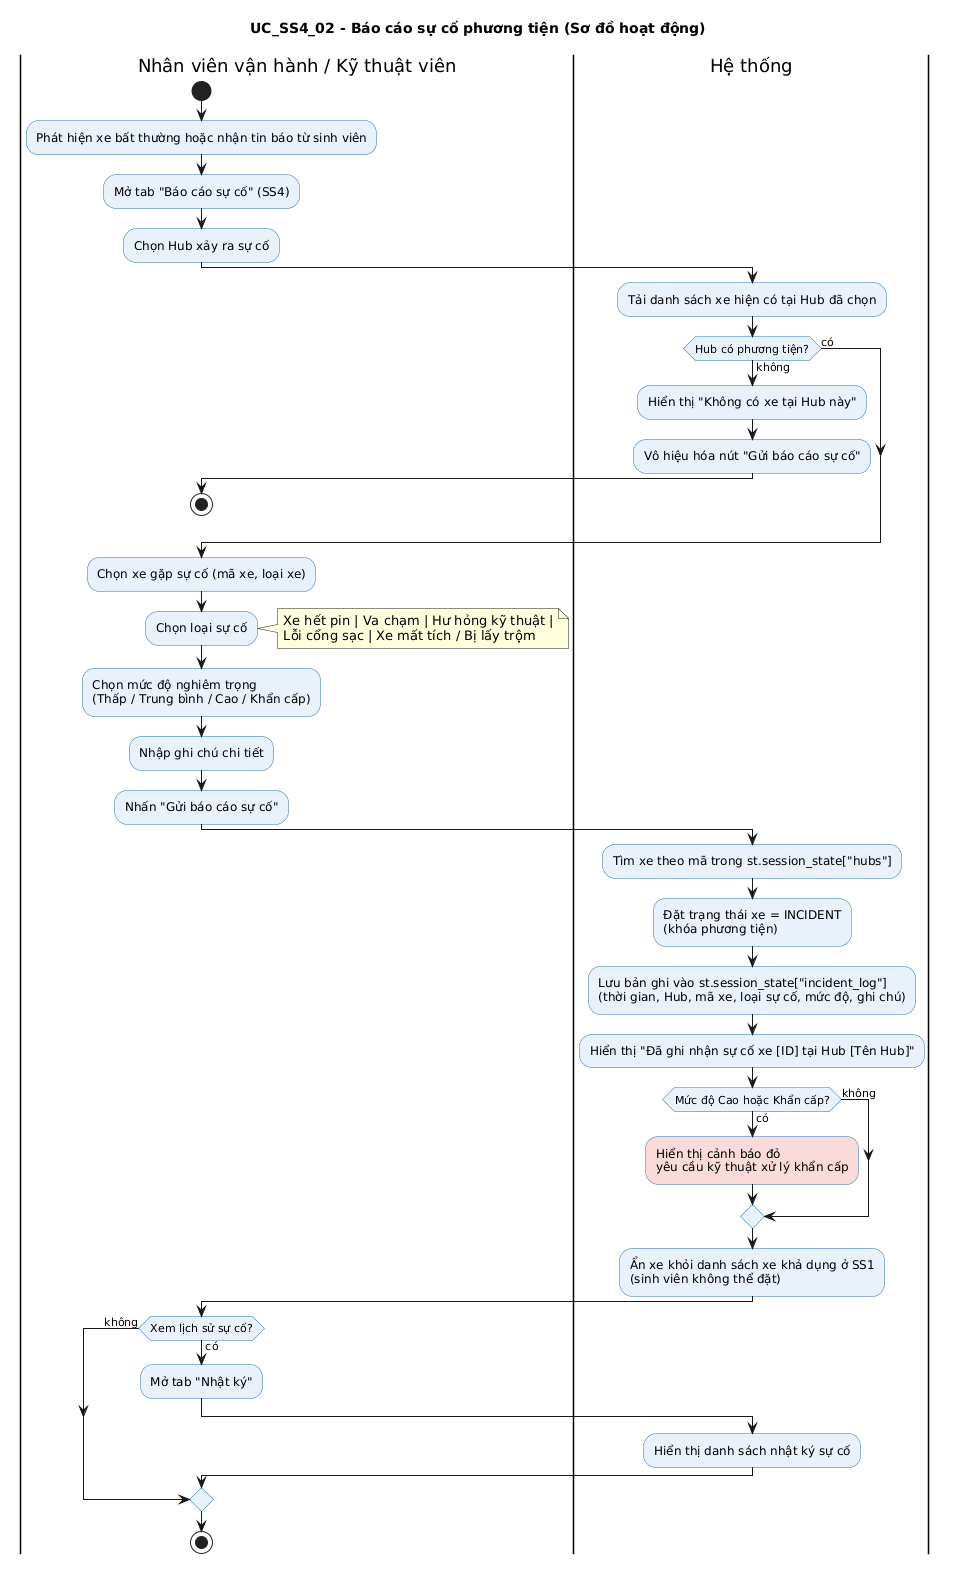

The diagram above was rendered by PlantUML. Its source (embedded in the PNG):
@startuml
title UC_SS4_02 - Báo cáo sự cố phương tiện (Sơ đồ hoạt động)
skinparam shadowing false
skinparam ActivityBackgroundColor #E8F1FB
skinparam ActivityBorderColor #2B6CB0

|Nhân viên vận hành / Kỹ thuật viên|
start
:Phát hiện xe bất thường hoặc nhận tin báo từ sinh viên;
:Mở tab "Báo cáo sự cố" (SS4);
:Chọn Hub xảy ra sự cố;

|Hệ thống|
:Tải danh sách xe hiện có tại Hub đã chọn;

if (Hub có phương tiện?) then (không)
  :Hiển thị "Không có xe tại Hub này";
  :Vô hiệu hóa nút "Gửi báo cáo sự cố";
  |Nhân viên vận hành / Kỹ thuật viên|
  stop
else (có)
endif

|Nhân viên vận hành / Kỹ thuật viên|
:Chọn xe gặp sự cố (mã xe, loại xe);
:Chọn loại sự cố;
note right
  Xe hết pin | Va chạm | Hư hỏng kỹ thuật |
  Lỗi cổng sạc | Xe mất tích / Bị lấy trộm
end note
:Chọn mức độ nghiêm trọng\n(Thấp / Trung bình / Cao / Khẩn cấp);
:Nhập ghi chú chi tiết;
:Nhấn "Gửi báo cáo sự cố";

|Hệ thống|
:Tìm xe theo mã trong st.session_state["hubs"];
:Đặt trạng thái xe = INCIDENT\n(khóa phương tiện);
:Lưu bản ghi vào st.session_state["incident_log"]\n(thời gian, Hub, mã xe, loại sự cố, mức độ, ghi chú);
:Hiển thị "Đã ghi nhận sự cố xe [ID] tại Hub [Tên Hub]";

if (Mức độ Cao hoặc Khẩn cấp?) then (có)
  :Hiển thị cảnh báo đỏ\nyêu cầu kỹ thuật xử lý khẩn cấp; <<#FADBD8>>
else (không)
endif

:Ẩn xe khỏi danh sách xe khả dụng ở SS1\n(sinh viên không thể đặt);

|Nhân viên vận hành / Kỹ thuật viên|
if (Xem lịch sử sự cố?) then (có)
  :Mở tab "Nhật ký";
  |Hệ thống|
  :Hiển thị danh sách nhật ký sự cố;
else (không)
endif

|Nhân viên vận hành / Kỹ thuật viên|
stop
@enduml